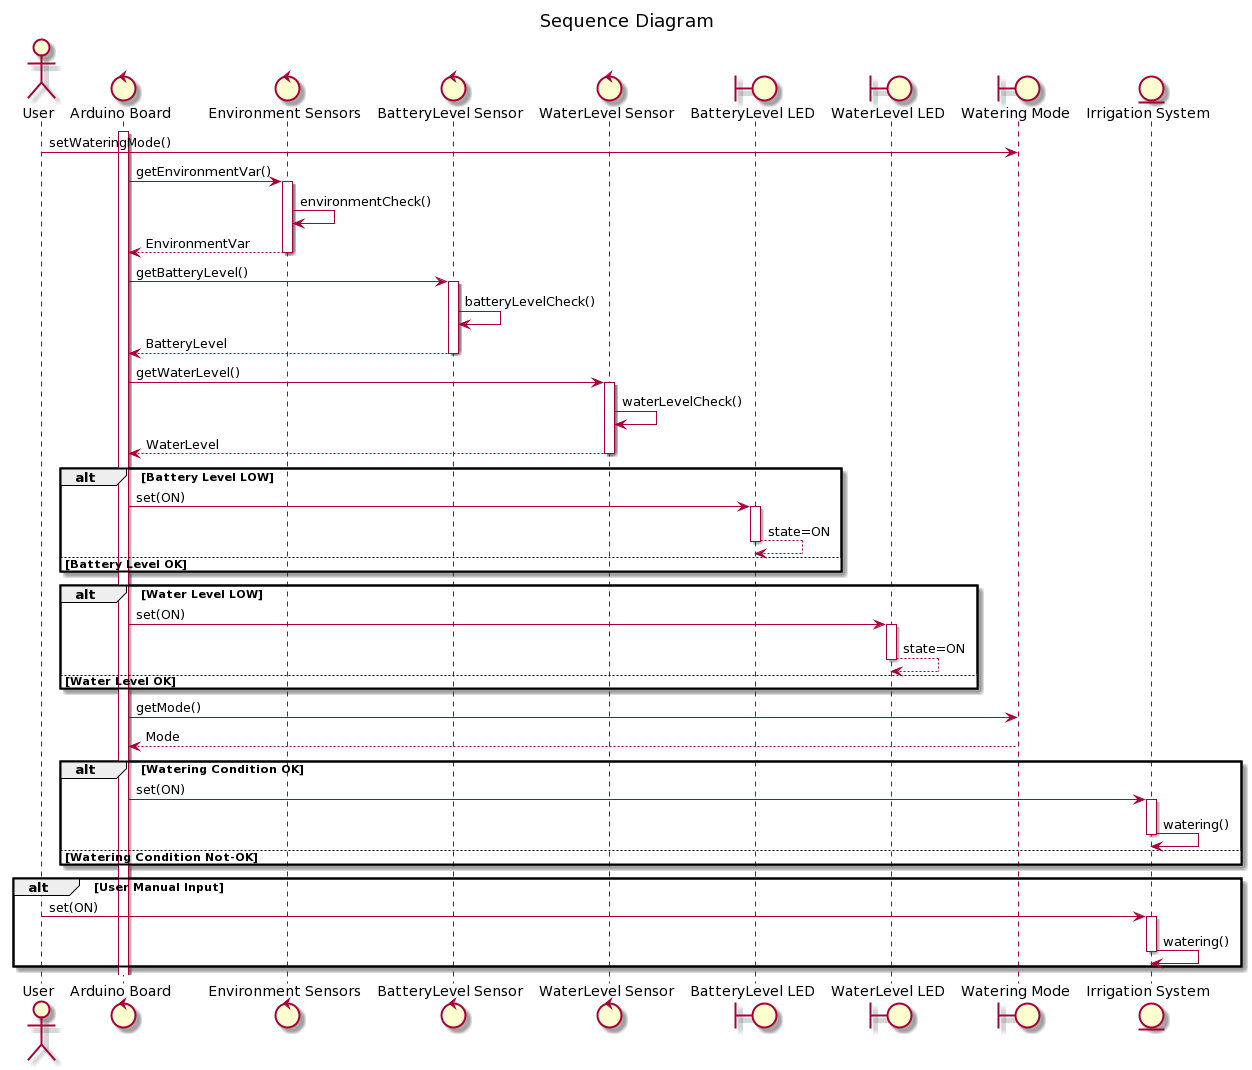

The diagram above was rendered by PlantUML. Its source (embedded in the PNG):
@startuml
title Sequence Diagram

actor User
control "Arduino Board" as AB
control "Environment Sensors" as ES
control "BatteryLevel Sensor" as BS
control "WaterLevel Sensor" as WS
boundary "BatteryLevel LED" as BL
boundary "WaterLevel LED" as WL
boundary "Watering Mode" as WM
entity "Irrigation System" as IS

activate AB

User -> WM : setWateringMode()

AB -> ES ++ : getEnvironmentVar()
ES -> ES : environmentCheck()
return EnvironmentVar

AB -> BS ++ : getBatteryLevel()
BS -> BS : batteryLevelCheck()
return BatteryLevel

AB -> WS ++ : getWaterLevel()
WS -> WS : waterLevelCheck()
return WaterLevel

alt Battery Level LOW
AB -> BL ++ : set(ON)
BL --> BL : state=ON
else Battery Level OK
deactivate BL
end

alt Water Level LOW
AB -> WL ++ : set(ON)
WL --> WL : state=ON
else Water Level OK
deactivate WL
end

AB -> WM : getMode()
AB <-- WM : Mode

alt Watering Condition OK
AB -> IS ++ : set(ON)
IS -> IS : watering()
deactivate IS
else Watering Condition Not-OK
end

alt User Manual Input
User -> IS ++ : set(ON)
IS -> IS : watering()
deactivate IS
end
@enduml